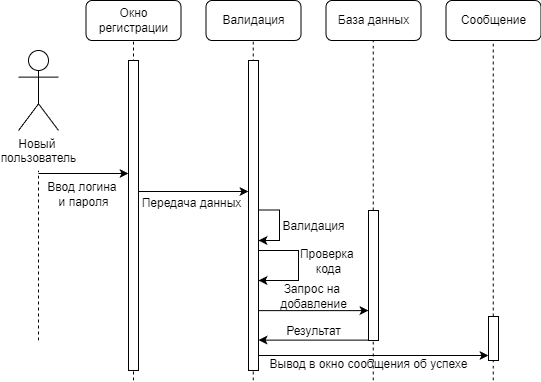

The diagram above was exported from draw.io. Its source (the exported page's mxGraphModel, read from the mxfile embedded in the PNG):
<mxGraphModel dx="918" dy="588" grid="1" gridSize="10" guides="1" tooltips="1" connect="1" arrows="1" fold="1" page="1" pageScale="1" pageWidth="827" pageHeight="1169" math="0" shadow="0">
  <root>
    <mxCell id="0" />
    <mxCell id="1" parent="0" />
    <mxCell id="LB_t8meuJTcfmXQ1xiO0-8" value="" style="endArrow=none;dashed=1;html=1;rounded=0;" edge="1" parent="1">
      <mxGeometry width="50" height="50" relative="1" as="geometry">
        <mxPoint x="155" y="520" as="sourcePoint" />
        <mxPoint x="155" y="180" as="targetPoint" />
      </mxGeometry>
    </mxCell>
    <mxCell id="LB_t8meuJTcfmXQ1xiO0-9" value="" style="endArrow=none;dashed=1;html=1;rounded=0;" edge="1" parent="1">
      <mxGeometry width="50" height="50" relative="1" as="geometry">
        <mxPoint x="274.76" y="520" as="sourcePoint" />
        <mxPoint x="274.76" y="180" as="targetPoint" />
      </mxGeometry>
    </mxCell>
    <mxCell id="LB_t8meuJTcfmXQ1xiO0-10" value="" style="endArrow=none;dashed=1;html=1;rounded=0;" edge="1" parent="1" source="LB_t8meuJTcfmXQ1xiO0-4">
      <mxGeometry width="50" height="50" relative="1" as="geometry">
        <mxPoint x="394.76" y="520" as="sourcePoint" />
        <mxPoint x="394.76" y="180" as="targetPoint" />
      </mxGeometry>
    </mxCell>
    <mxCell id="LB_t8meuJTcfmXQ1xiO0-11" value="" style="endArrow=none;dashed=1;html=1;rounded=0;" edge="1" parent="1" source="LB_t8meuJTcfmXQ1xiO0-5">
      <mxGeometry width="50" height="50" relative="1" as="geometry">
        <mxPoint x="514.76" y="520" as="sourcePoint" />
        <mxPoint x="514.76" y="180" as="targetPoint" />
      </mxGeometry>
    </mxCell>
    <mxCell id="LB_t8meuJTcfmXQ1xiO0-1" value="Новый&amp;nbsp;&lt;div&gt;пользователь&lt;/div&gt;" style="shape=umlActor;verticalLabelPosition=bottom;verticalAlign=top;html=1;outlineConnect=0;" vertex="1" parent="1">
      <mxGeometry x="40" y="190" width="40" height="80" as="geometry" />
    </mxCell>
    <mxCell id="LB_t8meuJTcfmXQ1xiO0-2" value="" style="html=1;points=[[0,0,0,0,5],[0,1,0,0,-5],[1,0,0,0,5],[1,1,0,0,-5]];perimeter=orthogonalPerimeter;outlineConnect=0;targetShapes=umlLifeline;portConstraint=eastwest;newEdgeStyle={&quot;curved&quot;:0,&quot;rounded&quot;:0};" vertex="1" parent="1">
      <mxGeometry x="150" y="200" width="10" height="310" as="geometry" />
    </mxCell>
    <mxCell id="LB_t8meuJTcfmXQ1xiO0-3" value="" style="html=1;points=[[0,0,0,0,5],[0,1,0,0,-5],[1,0,0,0,5],[1,1,0,0,-5]];perimeter=orthogonalPerimeter;outlineConnect=0;targetShapes=umlLifeline;portConstraint=eastwest;newEdgeStyle={&quot;curved&quot;:0,&quot;rounded&quot;:0};" vertex="1" parent="1">
      <mxGeometry x="270" y="200" width="10" height="310" as="geometry" />
    </mxCell>
    <mxCell id="LB_t8meuJTcfmXQ1xiO0-7" value="" style="endArrow=none;dashed=1;html=1;rounded=0;" edge="1" parent="1">
      <mxGeometry width="50" height="50" relative="1" as="geometry">
        <mxPoint x="60" y="480" as="sourcePoint" />
        <mxPoint x="60" y="310" as="targetPoint" />
      </mxGeometry>
    </mxCell>
    <mxCell id="LB_t8meuJTcfmXQ1xiO0-12" value="" style="endArrow=classic;html=1;rounded=0;" edge="1" parent="1">
      <mxGeometry width="50" height="50" relative="1" as="geometry">
        <mxPoint x="60" y="313" as="sourcePoint" />
        <mxPoint x="150" y="313" as="targetPoint" />
      </mxGeometry>
    </mxCell>
    <mxCell id="LB_t8meuJTcfmXQ1xiO0-14" style="edgeStyle=orthogonalEdgeStyle;rounded=0;orthogonalLoop=1;jettySize=auto;html=1;" edge="1" parent="1">
      <mxGeometry relative="1" as="geometry">
        <mxPoint x="160" y="331" as="sourcePoint" />
        <mxPoint x="270" y="331" as="targetPoint" />
        <Array as="points">
          <mxPoint x="260" y="331" />
          <mxPoint x="260" y="331" />
        </Array>
      </mxGeometry>
    </mxCell>
    <mxCell id="LB_t8meuJTcfmXQ1xiO0-13" value="Ввод логина&amp;nbsp;&lt;div&gt;и пароля&lt;/div&gt;" style="text;html=1;align=center;verticalAlign=middle;resizable=0;points=[];autosize=1;strokeColor=none;fillColor=none;" vertex="1" parent="1">
      <mxGeometry x="55" y="314" width="100" height="40" as="geometry" />
    </mxCell>
    <mxCell id="LB_t8meuJTcfmXQ1xiO0-15" value="Передача данных" style="text;html=1;align=center;verticalAlign=middle;resizable=0;points=[];autosize=1;strokeColor=none;fillColor=none;" vertex="1" parent="1">
      <mxGeometry x="153" y="328" width="120" height="30" as="geometry" />
    </mxCell>
    <mxCell id="LB_t8meuJTcfmXQ1xiO0-17" style="edgeStyle=orthogonalEdgeStyle;rounded=0;orthogonalLoop=1;jettySize=auto;html=1;curved=0;" edge="1" parent="1" target="LB_t8meuJTcfmXQ1xiO0-3">
      <mxGeometry relative="1" as="geometry">
        <mxPoint x="280" y="349.535641025641" as="sourcePoint" />
        <mxPoint x="290" y="400" as="targetPoint" />
        <Array as="points">
          <mxPoint x="301" y="349" />
          <mxPoint x="301" y="380" />
        </Array>
      </mxGeometry>
    </mxCell>
    <mxCell id="LB_t8meuJTcfmXQ1xiO0-18" style="edgeStyle=orthogonalEdgeStyle;rounded=0;orthogonalLoop=1;jettySize=auto;html=1;curved=0;" edge="1" parent="1">
      <mxGeometry relative="1" as="geometry">
        <mxPoint x="280" y="399.525641025641" as="sourcePoint" />
        <mxPoint x="280" y="420" as="targetPoint" />
        <Array as="points">
          <mxPoint x="280" y="390" />
          <mxPoint x="320" y="390" />
          <mxPoint x="320" y="420" />
        </Array>
      </mxGeometry>
    </mxCell>
    <mxCell id="LB_t8meuJTcfmXQ1xiO0-19" value="Валидация" style="text;html=1;align=center;verticalAlign=middle;resizable=0;points=[];autosize=1;strokeColor=none;fillColor=none;" vertex="1" parent="1">
      <mxGeometry x="290" y="351" width="90" height="30" as="geometry" />
    </mxCell>
    <mxCell id="LB_t8meuJTcfmXQ1xiO0-20" value="Проверка&amp;nbsp;&lt;div&gt;кода&lt;/div&gt;" style="text;html=1;align=center;verticalAlign=middle;resizable=0;points=[];autosize=1;strokeColor=none;fillColor=none;" vertex="1" parent="1">
      <mxGeometry x="310" y="381" width="80" height="40" as="geometry" />
    </mxCell>
    <mxCell id="LB_t8meuJTcfmXQ1xiO0-21" value="" style="endArrow=none;dashed=1;html=1;rounded=0;" edge="1" parent="1" target="LB_t8meuJTcfmXQ1xiO0-4">
      <mxGeometry width="50" height="50" relative="1" as="geometry">
        <mxPoint x="394.76" y="520" as="sourcePoint" />
        <mxPoint x="394.76" y="180" as="targetPoint" />
      </mxGeometry>
    </mxCell>
    <mxCell id="LB_t8meuJTcfmXQ1xiO0-4" value="" style="html=1;points=[[0,0,0,0,5],[0,1,0,0,-5],[1,0,0,0,5],[1,1,0,0,-5]];perimeter=orthogonalPerimeter;outlineConnect=0;targetShapes=umlLifeline;portConstraint=eastwest;newEdgeStyle={&quot;curved&quot;:0,&quot;rounded&quot;:0};" vertex="1" parent="1">
      <mxGeometry x="390" y="350" width="10" height="130" as="geometry" />
    </mxCell>
    <mxCell id="LB_t8meuJTcfmXQ1xiO0-22" value="" style="endArrow=classic;html=1;rounded=0;exitX=1;exitY=0.867;exitDx=0;exitDy=0;exitPerimeter=0;" edge="1" parent="1">
      <mxGeometry width="50" height="50" relative="1" as="geometry">
        <mxPoint x="280" y="450.1" as="sourcePoint" />
        <mxPoint x="390" y="450.1" as="targetPoint" />
      </mxGeometry>
    </mxCell>
    <mxCell id="LB_t8meuJTcfmXQ1xiO0-23" value="" style="endArrow=none;html=1;rounded=0;exitX=1;exitY=0.867;exitDx=0;exitDy=0;exitPerimeter=0;startArrow=classic;startFill=1;endFill=0;" edge="1" parent="1">
      <mxGeometry width="50" height="50" relative="1" as="geometry">
        <mxPoint x="280" y="479.62" as="sourcePoint" />
        <mxPoint x="390" y="479.62" as="targetPoint" />
      </mxGeometry>
    </mxCell>
    <mxCell id="LB_t8meuJTcfmXQ1xiO0-24" value="Запрос на&amp;nbsp;&lt;div&gt;добавление&lt;/div&gt;" style="text;html=1;align=center;verticalAlign=middle;resizable=0;points=[];autosize=1;strokeColor=none;fillColor=none;" vertex="1" parent="1">
      <mxGeometry x="290" y="416" width="90" height="40" as="geometry" />
    </mxCell>
    <mxCell id="LB_t8meuJTcfmXQ1xiO0-25" value="Результат" style="text;html=1;align=center;verticalAlign=middle;resizable=0;points=[];autosize=1;strokeColor=none;fillColor=none;" vertex="1" parent="1">
      <mxGeometry x="295" y="456" width="80" height="30" as="geometry" />
    </mxCell>
    <mxCell id="LB_t8meuJTcfmXQ1xiO0-26" value="" style="endArrow=none;dashed=1;html=1;rounded=0;" edge="1" parent="1" target="LB_t8meuJTcfmXQ1xiO0-5">
      <mxGeometry width="50" height="50" relative="1" as="geometry">
        <mxPoint x="514.76" y="520" as="sourcePoint" />
        <mxPoint x="514.76" y="180" as="targetPoint" />
      </mxGeometry>
    </mxCell>
    <mxCell id="LB_t8meuJTcfmXQ1xiO0-5" value="" style="html=1;points=[[0,0,0,0,5],[0,1,0,0,-5],[1,0,0,0,5],[1,1,0,0,-5]];perimeter=orthogonalPerimeter;outlineConnect=0;targetShapes=umlLifeline;portConstraint=eastwest;newEdgeStyle={&quot;curved&quot;:0,&quot;rounded&quot;:0};" vertex="1" parent="1">
      <mxGeometry x="510" y="456" width="10" height="44" as="geometry" />
    </mxCell>
    <mxCell id="LB_t8meuJTcfmXQ1xiO0-27" style="edgeStyle=orthogonalEdgeStyle;rounded=0;orthogonalLoop=1;jettySize=auto;html=1;curved=0;entryX=0;entryY=1;entryDx=0;entryDy=-5;entryPerimeter=0;" edge="1" parent="1" target="LB_t8meuJTcfmXQ1xiO0-5">
      <mxGeometry relative="1" as="geometry">
        <mxPoint x="280" y="495" as="sourcePoint" />
        <Array as="points">
          <mxPoint x="280" y="495" />
        </Array>
      </mxGeometry>
    </mxCell>
    <mxCell id="LB_t8meuJTcfmXQ1xiO0-28" value="Вывод в окно сообщения об успехе" style="text;html=1;align=center;verticalAlign=middle;resizable=0;points=[];autosize=1;strokeColor=none;fillColor=none;" vertex="1" parent="1">
      <mxGeometry x="280" y="489" width="220" height="30" as="geometry" />
    </mxCell>
    <mxCell id="LB_t8meuJTcfmXQ1xiO0-29" value="Окно регистрации" style="rounded=1;whiteSpace=wrap;html=1;" vertex="1" parent="1">
      <mxGeometry x="107.5" y="140" width="95" height="40" as="geometry" />
    </mxCell>
    <mxCell id="LB_t8meuJTcfmXQ1xiO0-30" value="Валидация" style="rounded=1;whiteSpace=wrap;html=1;" vertex="1" parent="1">
      <mxGeometry x="227.5" y="140" width="95" height="40" as="geometry" />
    </mxCell>
    <mxCell id="LB_t8meuJTcfmXQ1xiO0-31" value="База данных" style="rounded=1;whiteSpace=wrap;html=1;" vertex="1" parent="1">
      <mxGeometry x="347.5" y="140" width="95" height="40" as="geometry" />
    </mxCell>
    <mxCell id="LB_t8meuJTcfmXQ1xiO0-32" value="Сообщение" style="rounded=1;whiteSpace=wrap;html=1;" vertex="1" parent="1">
      <mxGeometry x="467.5" y="140" width="95" height="40" as="geometry" />
    </mxCell>
  </root>
</mxGraphModel>